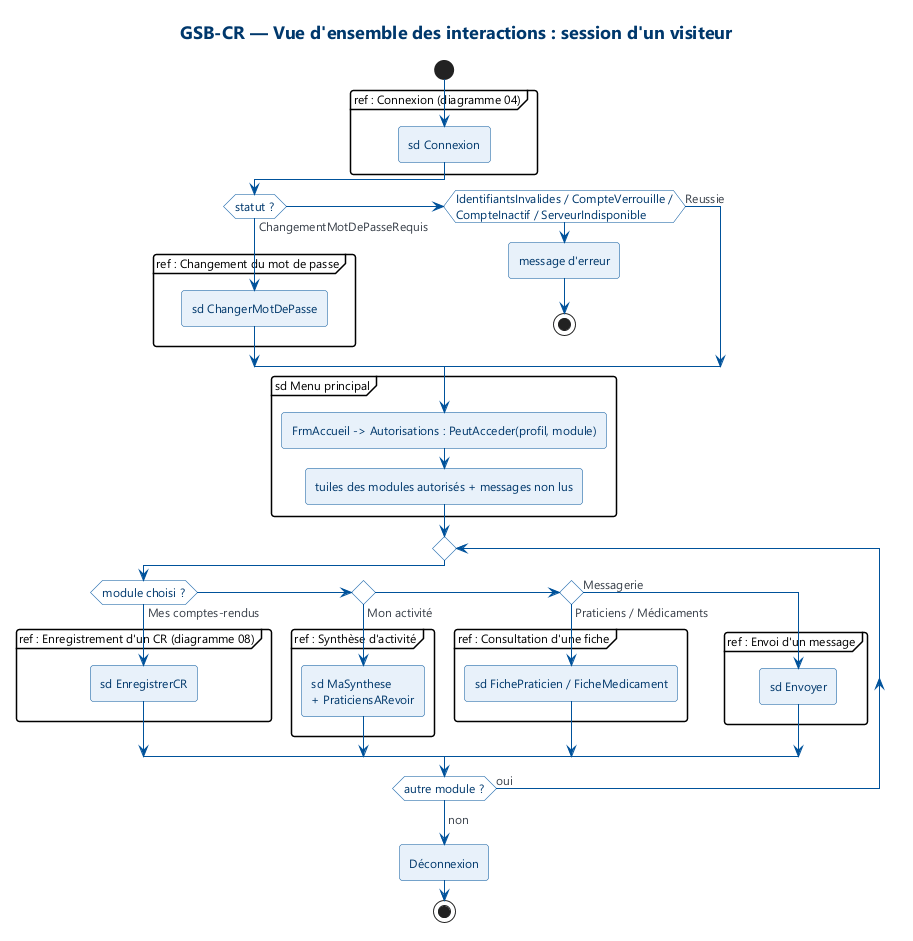

The diagram above was rendered by PlantUML. Its source (embedded in the PNG):
@startuml 17_vue_ensemble_interactions
!include style.iuml
title GSB-CR — Vue d'ensemble des interactions : session d'un visiteur
' Chaque nœud « ref » renvoie à un diagramme de séquence ou d'interaction détaillé.

start
partition "ref : Connexion (diagramme 04)" {
  :sd Connexion;
}
if (statut ?) then (ChangementMotDePasseRequis)
  partition "ref : Changement du mot de passe" {
    :sd ChangerMotDePasse;
  }
elseif (IdentifiantsInvalides / CompteVerrouille /\nCompteInactif / ServeurIndisponible) then
  :message d'erreur;
  stop
else (Reussie)
endif

partition "sd Menu principal" {
  :FrmAccueil -> Autorisations : PeutAcceder(profil, module);
  :tuiles des modules autorisés + messages non lus;
}

repeat
  if (module choisi ?) then (Mes comptes-rendus)
    partition "ref : Enregistrement d'un CR (diagramme 08)" {
      :sd EnregistrerCR;
    }
  elseif () then (Mon activité)
    partition "ref : Synthèse d'activité" {
      :sd MaSynthese\n+ PraticiensARevoir;
    }
  elseif () then (Praticiens / Médicaments)
    partition "ref : Consultation d'une fiche" {
      :sd FichePraticien / FicheMedicament;
    }
  else (Messagerie)
    partition "ref : Envoi d'un message" {
      :sd Envoyer;
    }
  endif
repeat while (autre module ?) is (oui)
->non;

:Déconnexion;
stop
@enduml